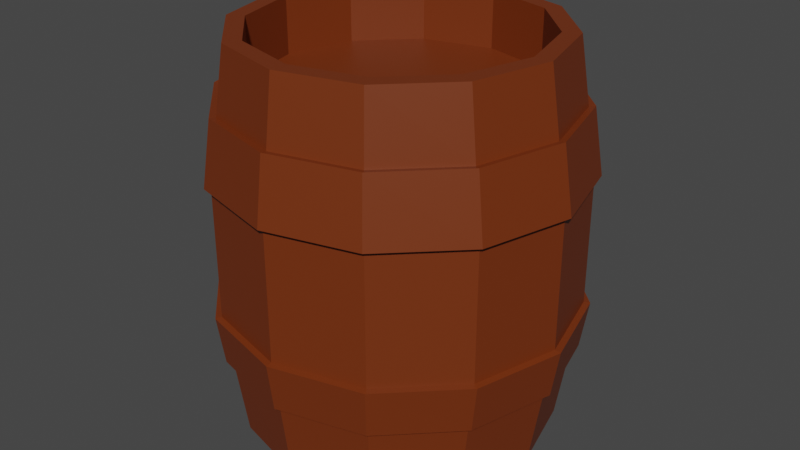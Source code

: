 # Source: untitled.blend  (saved by Blender 2.80.75; exported with 4.5.12 LTS)
import bpy
from mathutils import Matrix  # noqa: F401  (used for matrix-valued properties, if any)

bpy.ops.wm.read_factory_settings(use_empty=True)
scene = bpy.context.scene
scene.name = 'Scene'

# ---- collections
col_collection = bpy.data.collections.new('Collection'); scene.collection.children.link(col_collection)

# ---- materials (node trees are filled in below, after node groups)
mat_material_001 = bpy.data.materials.new('Material.001')
mat_material_001.use_transparent_shadow = False

# ---- material node trees
mat_material_001.use_nodes = True; mat_material_001.node_tree.nodes.clear()
_N = mat_material_001.node_tree.nodes; _L = mat_material_001.node_tree.links
n0 = _N.new('ShaderNodeOutputMaterial'); n0.name = 'Material Output'; n0.location = (300, 300)
n1 = _N.new('ShaderNodeBsdfPrincipled'); n1.name = 'Principled BSDF'; n1.location = (10, 300)
n1.distribution = 'GGX'
n1.subsurface_method = 'BURLEY'
n1.inputs[0].default_value = (0.1683, 0.02933, 0.003233, 1.0)
n1.inputs[3].default_value = 1.45
n1.inputs[27].default_value = (0.0, 0.0, 0.0, 1.0)
n1.inputs[28].default_value = 1.0
_L.new(n1.outputs[0], n0.inputs[0])
n0.is_active_output = True

# ---- world
world_world = bpy.data.worlds.new('World'); scene.world = world_world
world_world.use_nodes = True; world_world.node_tree.nodes.clear()
_N = world_world.node_tree.nodes; _L = world_world.node_tree.links
n0 = _N.new('ShaderNodeOutputWorld'); n0.name = 'World Output'; n0.location = (300, 300)
n1 = _N.new('ShaderNodeBackground'); n1.name = 'Background'; n1.location = (10, 300)
n1.inputs[0].default_value = (0.05088, 0.05088, 0.05088, 1.0)
_L.new(n1.outputs[0], n0.inputs[0])
n0.is_active_output = True
world_world.color = (0.05088, 0.05088, 0.05088)
world_world.use_sun_shadow = False
world_world.sun_shadow_jitter_overblur = 0.0

# ---- meshes
me_cylinder_003 = bpy.data.meshes.new('Cylinder.003')
me_cylinder_003.from_pydata([(0.0, 0.8, -1.0), (1.1e-08, 0.7109, 1.0), (0.4, 0.6928, -1.0), (0.3554, 0.6156, 1.0), (0.6928, 0.4, -1.0), (0.6156, 0.3554, 1.0), (0.8, -3.497e-08, -1.0), (0.7109, -3.084e-08, 1.0), (0.6928, -0.4, -1.0), (0.6156, -0.3554, 1.0), (0.4, -0.6928, -1.0), (0.3554, -0.6156, 1.0), (1.208e-07, -0.8, -1.0), (1.07e-07, -0.7109, 1.0), (-0.4, -0.6928, -1.0), (-0.3554, -0.6156, 1.0), (-0.6928, -0.4, -1.0), (-0.6156, -0.3554, 1.0), (-0.8, -3.719e-07, -1.0), (-0.7109, -3.348e-07, 1.0), (-0.6928, 0.4, -1.0), (-0.6156, 0.3554, 1.0), (-0.4, 0.6928, -1.0), (-0.3554, 0.6156, 1.0), (4.083e-09, 0.9203, 0.3376), (0.4539, 0.7695, 0.3333), (0.7862, 0.4443, 0.3333), (0.9078, 1.397e-08, 0.3333), (0.7862, -0.4443, 0.3333), (0.4539, -0.7695, 0.3333), (1.451e-07, -0.8886, 0.3333), (-0.4539, -0.7695, 0.3333), (-0.7862, -0.4443, 0.3333), (-0.9078, -3.603e-07, 0.3333), (-0.7862, 0.4443, 0.3333), (-0.4539, 0.7695, 0.3333), (0.4696, 0.7971, -0.3378), (0.8135, 0.4603, -0.3382), (0.9395, 1.297e-08, -0.3384), (0.8135, -0.4603, -0.3382), (0.4696, -0.7971, -0.3378), (1.495e-07, -0.9203, -0.3376), (-0.4696, -0.7971, -0.3378), (-0.8135, -0.4603, -0.3382), (-0.9395, -3.742e-07, -0.3384), (-0.8135, 0.4603, -0.3382), (-0.4696, 0.7971, -0.3378), (4.084e-09, 0.9203, -0.3376), (0.4, 0.6928, 1.0), (0.0, 0.8, 1.0), (0.6928, 0.4, 1.0), (0.8, -3.497e-08, 1.0), (0.6928, -0.4, 1.0), (0.4, -0.6928, 1.0), (1.208e-07, -0.8, 1.0), (-0.4, -0.6928, 1.0), (-0.6928, -0.4, 1.0), (-0.8, -3.719e-07, 1.0), (-0.6928, 0.4, 1.0), (-0.4, 0.6928, 1.0), (0.3554, 0.6156, 0.7089), (1.1e-08, 0.7109, 0.7089), (0.6156, 0.3554, 0.7089), (0.7109, -3.084e-08, 0.7089), (0.6156, -0.3554, 0.7089), (0.3554, -0.6156, 0.7089), (1.07e-07, -0.7109, 0.7089), (-0.3554, -0.6156, 0.7089), (-0.6156, -0.3554, 0.7089), (-0.7109, -3.348e-07, 0.7089), (-0.6156, 0.3554, 0.7089), (-0.3554, 0.6156, 0.7089), (6.774e-11, 0.8761, 0.6709), (0.4269, 0.7312, 0.6667), (0.7395, 0.4221, 0.6667), (0.8539, -1.05e-08, 0.6667), (0.7395, -0.4221, 0.6667), (0.4269, -0.7312, 0.6667), (1.329e-07, -0.8443, 0.6667), (-0.4269, -0.7312, 0.6667), (-0.7395, -0.4221, 0.6667), (-0.8539, -3.661e-07, 0.6667), (-0.7395, 0.4221, 0.6667), (-0.4269, 0.7312, 0.6667), (0.4495, 0.7685, -0.5863), (0.7787, 0.4438, -0.5867), (0.8993, -5.266e-09, -0.5869), (0.7787, -0.4438, -0.5867), (0.4495, -0.7685, -0.5863), (1.405e-07, -0.8873, -0.5861), (-0.4495, -0.7685, -0.5863), (-0.7787, -0.4438, -0.5867), (-0.8993, -3.785e-07, -0.5869), (-0.7787, 0.4438, -0.5867), (-0.4495, 0.7685, -0.5863), (5.037e-09, 0.8556, -0.5818), (-0.4696, 0.7971, 0.3378), (8.031e-09, 0.8886, 0.3333), (-0.8135, 0.4603, 0.3382), (-0.9395, -3.742e-07, 0.3384), (-0.8135, -0.4603, 0.3382), (-0.4696, -0.7971, 0.3378), (1.491e-07, -0.9203, 0.3376), (0.4696, -0.7971, 0.3378), (0.8135, -0.4603, 0.3382), (0.9395, 1.248e-08, 0.3384), (0.8135, 0.4603, 0.3382), (0.4696, 0.7971, 0.3378), (-0.4426, 0.7588, 0.6711), (4.015e-09, 0.8443, 0.6667), (-0.7669, 0.4382, 0.6715), (-0.8856, -3.8e-07, 0.6717), (-0.7669, -0.4382, 0.6715), (-0.4426, -0.7588, 0.6711), (1.369e-07, -0.8761, 0.6709), (0.4426, -0.7588, 0.6711), (0.7669, -0.4382, 0.6715), (0.8856, -1.199e-08, 0.6717), (0.7669, 0.4382, 0.6715), (0.4426, 0.7588, 0.6711), (8.031e-09, 0.8886, -0.3333), (0.4539, 0.7695, -0.3333), (0.7862, 0.4443, -0.3333), (0.9078, 1.397e-08, -0.3333), (0.7862, -0.4443, -0.3333), (0.4539, -0.7695, -0.3333), (1.451e-07, -0.8886, -0.3333), (-0.4539, -0.7695, -0.3333), (-0.7862, -0.4443, -0.3333), (-0.9078, -3.603e-07, -0.3333), (-0.7862, 0.4443, -0.3333), (-0.4539, 0.7695, -0.3333), (-0.4338, 0.7409, -0.5818), (1.09e-09, 0.8873, -0.5861), (-0.7514, 0.4278, -0.5818), (-0.8676, -3.646e-07, -0.5818), (-0.7514, -0.4278, -0.5818), (-0.4338, -0.7409, -0.5818), (1.36e-07, -0.8556, -0.5818), (0.4338, -0.7409, -0.5818), (0.7514, -0.4278, -0.5818), (0.8676, -4.275e-09, -0.5818), (0.7514, 0.4278, -0.5818), (0.4338, 0.7409, -0.5818)], [], [(109, 49, 48, 73), (73, 48, 50, 74), (74, 50, 51, 75), (75, 51, 52, 76), (76, 52, 53, 77), (77, 53, 54, 78), (78, 54, 55, 79), (79, 55, 56, 80), (80, 56, 57, 81), (81, 57, 58, 82), (23, 21, 70, 71), (82, 58, 59, 83), (83, 59, 49, 109), (0, 2, 4, 6, 8, 10, 12, 14, 16, 18, 20, 22), (131, 35, 97, 120), (130, 34, 35, 131), (129, 33, 34, 130), (128, 32, 33, 129), (127, 31, 32, 128), (126, 30, 31, 127), (125, 29, 30, 126), (124, 28, 29, 125), (123, 27, 28, 124), (122, 26, 27, 123), (121, 25, 26, 122), (120, 97, 25, 121), (133, 47, 36, 84), (84, 36, 37, 85), (85, 37, 38, 86), (86, 38, 39, 87), (87, 39, 40, 88), (88, 40, 41, 89), (89, 41, 42, 90), (90, 42, 43, 91), (91, 43, 44, 92), (92, 44, 45, 93), (93, 45, 46, 94), (94, 46, 47, 133), (1, 3, 48, 49), (3, 5, 50, 48), (5, 7, 51, 50), (7, 9, 52, 51), (9, 11, 53, 52), (11, 13, 54, 53), (13, 15, 55, 54), (15, 17, 56, 55), (17, 19, 57, 56), (19, 21, 58, 57), (21, 23, 59, 58), (23, 1, 49, 59), (60, 61, 71, 70, 69, 68, 67, 66, 65, 64, 63, 62), (3, 1, 61, 60), (17, 15, 67, 68), (11, 9, 64, 65), (1, 23, 71, 61), (5, 3, 60, 62), (19, 17, 68, 69), (13, 11, 65, 66), (7, 5, 62, 63), (21, 19, 69, 70), (15, 13, 66, 67), (9, 7, 63, 64), (96, 108, 72, 24), (98, 110, 108, 96), (99, 111, 110, 98), (100, 112, 111, 99), (101, 113, 112, 100), (102, 114, 113, 101), (103, 115, 114, 102), (104, 116, 115, 103), (105, 117, 116, 104), (106, 118, 117, 105), (107, 119, 118, 106), (24, 72, 119, 107), (22, 132, 95, 0), (20, 134, 132, 22), (18, 135, 134, 20), (16, 136, 135, 18), (14, 137, 136, 16), (12, 138, 137, 14), (10, 139, 138, 12), (8, 140, 139, 10), (6, 141, 140, 8), (4, 142, 141, 6), (2, 143, 142, 4), (0, 95, 143, 2), (96, 24, 97, 35), (98, 96, 35, 34), (99, 98, 34, 33), (100, 99, 33, 32), (101, 100, 32, 31), (102, 101, 31, 30), (103, 102, 30, 29), (104, 103, 29, 28), (105, 104, 28, 27), (106, 105, 27, 26), (107, 106, 26, 25), (24, 107, 25, 97), (72, 108, 83, 109), (108, 110, 82, 83), (110, 111, 81, 82), (111, 112, 80, 81), (112, 113, 79, 80), (113, 114, 78, 79), (114, 115, 77, 78), (115, 116, 76, 77), (116, 117, 75, 76), (117, 118, 74, 75), (118, 119, 73, 74), (119, 72, 109, 73), (36, 47, 120, 121), (37, 36, 121, 122), (38, 37, 122, 123), (39, 38, 123, 124), (40, 39, 124, 125), (41, 40, 125, 126), (42, 41, 126, 127), (43, 42, 127, 128), (44, 43, 128, 129), (45, 44, 129, 130), (46, 45, 130, 131), (47, 46, 131, 120), (94, 133, 95, 132), (93, 94, 132, 134), (92, 93, 134, 135), (91, 92, 135, 136), (90, 91, 136, 137), (89, 90, 137, 138), (88, 89, 138, 139), (87, 88, 139, 140), (86, 87, 140, 141), (85, 86, 141, 142), (84, 85, 142, 143), (133, 84, 143, 95)])
_uv = me_cylinder_003.uv_layers.new(name='UVMap')
_uv.uv.foreach_set('vector', [1.0, 0.9167, 1.0, 1.0, 0.9167, 1.0, 0.9167, 0.9167, 0.9167, 0.9167, 0.9167, 1.0, 0.8333, 1.0, 0.8333, 0.9167, 0.8333, 0.9167, 0.8333, 1.0, 0.75, 1.0, 0.75, 0.9167, 0.75, 0.9167, 0.75, 1.0, 0.6667, 1.0, 0.6667, 0.9167, 0.6667, 0.9167, 0.6667, 1.0, 0.5833, 1.0, 0.5833, 0.9167, 0.5833, 0.9167, 0.5833, 1.0, 0.5, 1.0, 0.5, 0.9167, 0.5, 0.9167, 0.5, 1.0, 0.4167, 1.0, 0.4167, 0.9167, 0.4167, 0.9167, 0.4167, 1.0, 0.3333, 1.0, 0.3333, 0.9167, 0.3333, 0.9167, 0.3333, 1.0, 0.25, 1.0, 0.25, 0.9167, 0.25, 0.9167, 0.25, 1.0, 0.1667, 1.0, 0.1667, 0.9167, 0.1434, 0.4347, 0.06531, 0.3566, 0.06531, 0.3566, 0.1434, 0.4347, 0.1667, 0.9167, 0.1667, 1.0, 0.08333, 1.0, 0.08333, 0.9167, 0.08333, 0.9167, 0.08333, 1.0, 7.451e-08, 1.0, 7.451e-08, 0.9167, 0.75, 0.49, 0.87, 0.4578, 0.9578, 0.37, 0.99, 0.25, 0.9578, 0.13, 0.87, 0.04215, 0.75, 0.01, 0.63, 0.04215, 0.5422, 0.13, 0.51, 0.25, 0.5422, 0.37, 0.63, 0.4578, 0.08333, 0.6667, 0.08333, 0.8333, 7.451e-08, 0.8333, 7.451e-08, 0.6667, 0.1667, 0.6667, 0.1667, 0.8333, 0.08333, 0.8333, 0.08333, 0.6667, 0.25, 0.6667, 0.25, 0.8333, 0.1667, 0.8333, 0.1667, 0.6667, 0.3333, 0.6667, 0.3333, 0.8333, 0.25, 0.8333, 0.25, 0.6667, 0.4167, 0.6667, 0.4167, 0.8333, 0.3333, 0.8333, 0.3333, 0.6667, 0.5, 0.6667, 0.5, 0.8333, 0.4167, 0.8333, 0.4167, 0.6667, 0.5833, 0.6667, 0.5833, 0.8333, 0.5, 0.8333, 0.5, 0.6667, 0.6667, 0.6667, 0.6667, 0.8333, 0.5833, 0.8333, 0.5833, 0.6667, 0.75, 0.6667, 0.75, 0.8333, 0.6667, 0.8333, 0.6667, 0.6667, 0.8333, 0.6667, 0.8333, 0.8333, 0.75, 0.8333, 0.75, 0.6667, 0.9167, 0.6667, 0.9167, 0.8333, 0.8333, 0.8333, 0.8333, 0.6667, 1.0, 0.6667, 1.0, 0.8333, 0.9167, 0.8333, 0.9167, 0.6667, 1.0, 0.6045, 1.0, 0.6667, 0.9167, 0.6667, 0.9167, 0.6045, 0.9167, 0.6045, 0.9167, 0.6667, 0.8333, 0.6667, 0.8333, 0.6045, 0.8333, 0.6045, 0.8333, 0.6667, 0.75, 0.6667, 0.75, 0.6045, 0.75, 0.6045, 0.75, 0.6667, 0.6667, 0.6667, 0.6667, 0.6045, 0.6667, 0.6045, 0.6667, 0.6667, 0.5833, 0.6667, 0.5833, 0.6045, 0.5833, 0.6045, 0.5833, 0.6667, 0.5, 0.6667, 0.5, 0.6045, 0.5, 0.6045, 0.5, 0.6667, 0.4167, 0.6667, 0.4167, 0.6045, 0.4167, 0.6045, 0.4167, 0.6667, 0.3333, 0.6667, 0.3333, 0.6045, 0.3333, 0.6045, 0.3333, 0.6667, 0.25, 0.6667, 0.25, 0.6045, 0.25, 0.6045, 0.25, 0.6667, 0.1667, 0.6667, 0.1667, 0.6045, 0.1667, 0.6045, 0.1667, 0.6667, 0.08333, 0.6667, 0.08333, 0.6045, 0.08333, 0.6045, 0.08333, 0.6667, 7.451e-08, 0.6667, 7.451e-08, 0.6045, 0.25, 0.4633, 0.3566, 0.4347, 0.37, 0.4578, 0.25, 0.49, 0.3566, 0.4347, 0.4347, 0.3566, 0.4578, 0.37, 0.37, 0.4578, 0.4347, 0.3566, 0.4633, 0.25, 0.49, 0.25, 0.4578, 0.37, 0.4633, 0.25, 0.4347, 0.1434, 0.4578, 0.13, 0.49, 0.25, 0.4347, 0.1434, 0.3566, 0.06531, 0.37, 0.04215, 0.4578, 0.13, 0.3566, 0.06531, 0.25, 0.03674, 0.25, 0.01, 0.37, 0.04215, 0.25, 0.03674, 0.1434, 0.06531, 0.13, 0.04215, 0.25, 0.01, 0.1434, 0.06531, 0.06531, 0.1434, 0.04215, 0.13, 0.13, 0.04215, 0.06531, 0.1434, 0.03674, 0.25, 0.01, 0.25, 0.04215, 0.13, 0.03674, 0.25, 0.06531, 0.3566, 0.04215, 0.37, 0.01, 0.25, 0.06531, 0.3566, 0.1434, 0.4347, 0.13, 0.4578, 0.04215, 0.37, 0.1434, 0.4347, 0.25, 0.4633, 0.25, 0.49, 0.13, 0.4578, 0.3566, 0.4347, 0.25, 0.4633, 0.1434, 0.4347, 0.06531, 0.3566, 0.03674, 0.25, 0.06531, 0.1434, 0.1434, 0.06531, 0.25, 0.03674, 0.3566, 0.06531, 0.4347, 0.1434, 0.4633, 0.25, 0.4347, 0.3566, 0.3566, 0.4347, 0.25, 0.4633, 0.25, 0.4633, 0.3566, 0.4347, 0.06531, 0.1434, 0.1434, 0.06531, 0.1434, 0.06531, 0.06531, 0.1434, 0.3566, 0.06531, 0.4347, 0.1434, 0.4347, 0.1434, 0.3566, 0.06531, 0.25, 0.4633, 0.1434, 0.4347, 0.1434, 0.4347, 0.25, 0.4633, 0.4347, 0.3566, 0.3566, 0.4347, 0.3566, 0.4347, 0.4347, 0.3566, 0.03674, 0.25, 0.06531, 0.1434, 0.06531, 0.1434, 0.03674, 0.25, 0.25, 0.03674, 0.3566, 0.06531, 0.3566, 0.06531, 0.25, 0.03674, 0.4633, 0.25, 0.4347, 0.3566, 0.4347, 0.3566, 0.4633, 0.25, 0.06531, 0.3566, 0.03674, 0.25, 0.03674, 0.25, 0.06531, 0.3566, 0.1434, 0.06531, 0.25, 0.03674, 0.25, 0.03674, 0.1434, 0.06531, 0.4347, 0.1434, 0.4633, 0.25, 0.4633, 0.25, 0.4347, 0.1434, 0.08333, 0.8333, 0.08333, 0.9167, 7.451e-08, 0.9167, 7.451e-08, 0.8333, 0.1667, 0.8333, 0.1667, 0.9167, 0.08333, 0.9167, 0.08333, 0.8333, 0.25, 0.8333, 0.25, 0.9167, 0.1667, 0.9167, 0.1667, 0.8333, 0.3333, 0.8333, 0.3333, 0.9167, 0.25, 0.9167, 0.25, 0.8333, 0.4167, 0.8333, 0.4167, 0.9167, 0.3333, 0.9167, 0.3333, 0.8333, 0.5, 0.8333, 0.5, 0.9167, 0.4167, 0.9167, 0.4167, 0.8333, 0.5833, 0.8333, 0.5833, 0.9167, 0.5, 0.9167, 0.5, 0.8333, 0.6667, 0.8333, 0.6667, 0.9167, 0.5833, 0.9167, 0.5833, 0.8333, 0.75, 0.8333, 0.75, 0.9167, 0.6667, 0.9167, 0.6667, 0.8333, 0.8333, 0.8333, 0.8333, 0.9167, 0.75, 0.9167, 0.75, 0.8333, 0.9167, 0.8333, 0.9167, 0.9167, 0.8333, 0.9167, 0.8333, 0.8333, 1.0, 0.8333, 1.0, 0.9167, 0.9167, 0.9167, 0.9167, 0.8333, 0.08333, 0.5, 0.08333, 0.6045, 7.451e-08, 0.6045, 7.451e-08, 0.5, 0.1667, 0.5, 0.1667, 0.6045, 0.08333, 0.6045, 0.08333, 0.5, 0.25, 0.5, 0.25, 0.6045, 0.1667, 0.6045, 0.1667, 0.5, 0.3333, 0.5, 0.3333, 0.6045, 0.25, 0.6045, 0.25, 0.5, 0.4167, 0.5, 0.4167, 0.6045, 0.3333, 0.6045, 0.3333, 0.5, 0.5, 0.5, 0.5, 0.6045, 0.4167, 0.6045, 0.4167, 0.5, 0.5833, 0.5, 0.5833, 0.6045, 0.5, 0.6045, 0.5, 0.5, 0.6667, 0.5, 0.6667, 0.6045, 0.5833, 0.6045, 0.5833, 0.5, 0.75, 0.5, 0.75, 0.6045, 0.6667, 0.6045, 0.6667, 0.5, 0.8333, 0.5, 0.8333, 0.6045, 0.75, 0.6045, 0.75, 0.5, 0.9167, 0.5, 0.9167, 0.6045, 0.8333, 0.6045, 0.8333, 0.5, 1.0, 0.5, 1.0, 0.6045, 0.9167, 0.6045, 0.9167, 0.5, 0.08333, 0.8333, 7.451e-08, 0.8333, 7.451e-08, 0.8333, 0.08333, 0.8333, 0.1667, 0.8333, 0.08333, 0.8333, 0.08333, 0.8333, 0.1667, 0.8333, 0.25, 0.8333, 0.1667, 0.8333, 0.1667, 0.8333, 0.25, 0.8333, 0.3333, 0.8333, 0.25, 0.8333, 0.25, 0.8333, 0.3333, 0.8333, 0.4167, 0.8333, 0.3333, 0.8333, 0.3333, 0.8333, 0.4167, 0.8333, 0.5, 0.8333, 0.4167, 0.8333, 0.4167, 0.8333, 0.5, 0.8333, 0.5833, 0.8333, 0.5, 0.8333, 0.5, 0.8333, 0.5833, 0.8333, 0.6667, 0.8333, 0.5833, 0.8333, 0.5833, 0.8333, 0.6667, 0.8333, 0.75, 0.8333, 0.6667, 0.8333, 0.6667, 0.8333, 0.75, 0.8333, 0.8333, 0.8333, 0.75, 0.8333, 0.75, 0.8333, 0.8333, 0.8333, 0.9167, 0.8333, 0.8333, 0.8333, 0.8333, 0.8333, 0.9167, 0.8333, 1.0, 0.8333, 0.9167, 0.8333, 0.9167, 0.8333, 1.0, 0.8333, 7.451e-08, 0.9167, 0.08333, 0.9167, 0.08333, 0.9167, 7.451e-08, 0.9167, 0.08333, 0.9167, 0.1667, 0.9167, 0.1667, 0.9167, 0.08333, 0.9167, 0.1667, 0.9167, 0.25, 0.9167, 0.25, 0.9167, 0.1667, 0.9167, 0.25, 0.9167, 0.3333, 0.9167, 0.3333, 0.9167, 0.25, 0.9167, 0.3333, 0.9167, 0.4167, 0.9167, 0.4167, 0.9167, 0.3333, 0.9167, 0.4167, 0.9167, 0.5, 0.9167, 0.5, 0.9167, 0.4167, 0.9167, 0.5, 0.9167, 0.5833, 0.9167, 0.5833, 0.9167, 0.5, 0.9167, 0.5833, 0.9167, 0.6667, 0.9167, 0.6667, 0.9167, 0.5833, 0.9167, 0.6667, 0.9167, 0.75, 0.9167, 0.75, 0.9167, 0.6667, 0.9167, 0.75, 0.9167, 0.8333, 0.9167, 0.8333, 0.9167, 0.75, 0.9167, 0.8333, 0.9167, 0.9167, 0.9167, 0.9167, 0.9167, 0.8333, 0.9167, 0.9167, 0.9167, 1.0, 0.9167, 1.0, 0.9167, 0.9167, 0.9167, 0.9167, 0.6667, 1.0, 0.6667, 1.0, 0.6667, 0.9167, 0.6667, 0.8333, 0.6667, 0.9167, 0.6667, 0.9167, 0.6667, 0.8333, 0.6667, 0.75, 0.6667, 0.8333, 0.6667, 0.8333, 0.6667, 0.75, 0.6667, 0.6667, 0.6667, 0.75, 0.6667, 0.75, 0.6667, 0.6667, 0.6667, 0.5833, 0.6667, 0.6667, 0.6667, 0.6667, 0.6667, 0.5833, 0.6667, 0.5, 0.6667, 0.5833, 0.6667, 0.5833, 0.6667, 0.5, 0.6667, 0.4167, 0.6667, 0.5, 0.6667, 0.5, 0.6667, 0.4167, 0.6667, 0.3333, 0.6667, 0.4167, 0.6667, 0.4167, 0.6667, 0.3333, 0.6667, 0.25, 0.6667, 0.3333, 0.6667, 0.3333, 0.6667, 0.25, 0.6667, 0.1667, 0.6667, 0.25, 0.6667, 0.25, 0.6667, 0.1667, 0.6667, 0.08333, 0.6667, 0.1667, 0.6667, 0.1667, 0.6667, 0.08333, 0.6667, 7.451e-08, 0.6667, 0.08333, 0.6667, 0.08333, 0.6667, 7.451e-08, 0.6667, 0.08333, 0.6045, 7.451e-08, 0.6045, 7.451e-08, 0.6045, 0.08333, 0.6045, 0.1667, 0.6045, 0.08333, 0.6045, 0.08333, 0.6045, 0.1667, 0.6045, 0.25, 0.6045, 0.1667, 0.6045, 0.1667, 0.6045, 0.25, 0.6045, 0.3333, 0.6045, 0.25, 0.6045, 0.25, 0.6045, 0.3333, 0.6045, 0.4167, 0.6045, 0.3333, 0.6045, 0.3333, 0.6045, 0.4167, 0.6045, 0.5, 0.6045, 0.4167, 0.6045, 0.4167, 0.6045, 0.5, 0.6045, 0.5833, 0.6045, 0.5, 0.6045, 0.5, 0.6045, 0.5833, 0.6045, 0.6667, 0.6045, 0.5833, 0.6045, 0.5833, 0.6045, 0.6667, 0.6045, 0.75, 0.6045, 0.6667, 0.6045, 0.6667, 0.6045, 0.75, 0.6045, 0.8333, 0.6045, 0.75, 0.6045, 0.75, 0.6045, 0.8333, 0.6045, 0.9167, 0.6045, 0.8333, 0.6045, 0.8333, 0.6045, 0.9167, 0.6045, 1.0, 0.6045, 0.9167, 0.6045, 0.9167, 0.6045, 1.0, 0.6045])
me_cylinder_003.materials.append(mat_material_001)
me_cylinder_003.use_remesh_preserve_volume = False
me_cylinder_003.use_remesh_preserve_attributes = False
me_cylinder_003.use_mirror_vertex_groups = False
me_cylinder_003.update()

# ---- objects
ob_cylinder = bpy.data.objects.new('Cylinder', me_cylinder_003)

# ---- transforms, parenting, visibility, modifiers, constraints
ob_cylinder.location = (-0.6151, -5.162, 1.209)
ob_cylinder.lineart.crease_threshold = 0.0

# ---- collection membership
col_collection.objects.link(ob_cylinder)

# ---- scene / render settings (as saved in the file)
scene.frame_start = 1; scene.frame_end = 250; scene.frame_set(1)
scene.render.engine = 'BLENDER_EEVEE_NEXT'
scene.cycles.use_denoising = False
scene.cycles.samples = 128
scene.cycles.sampling_pattern = 'TABULATED_SOBOL'
scene.cycles.use_adaptive_sampling = False
scene.cycles.use_light_tree = False
scene.view_settings.view_transform = 'Filmic'
bpy.context.view_layer.update()

# ---- added for rendering (the .blend has no active camera and no usable light): camera, sun
cam_auto = bpy.data.cameras.new('AutoCamera')
cam_auto.lens = 50.0
cam_auto.sensor_width = 36.0
cam_auto.clip_end = 1000.0
ob_auto_camera = bpy.data.objects.new('AutoCamera', cam_auto)
scene.collection.objects.link(ob_auto_camera)
ob_auto_camera.location = (2.4422, -8.83075, 3.6546)
ob_auto_camera.rotation_euler = (1.09748, -7.21219e-08, 0.694738)
scene.camera = ob_auto_camera
light_auto_sun = bpy.data.lights.new('AutoSun', 'SUN')
light_auto_sun.energy = 3.0
light_auto_sun.angle = 0.0523599
ob_auto_sun = bpy.data.objects.new('AutoSun', light_auto_sun)
scene.collection.objects.link(ob_auto_sun)
ob_auto_sun.rotation_euler = (0.872665, 0.174533, 0.523599)
bpy.context.view_layer.update()
